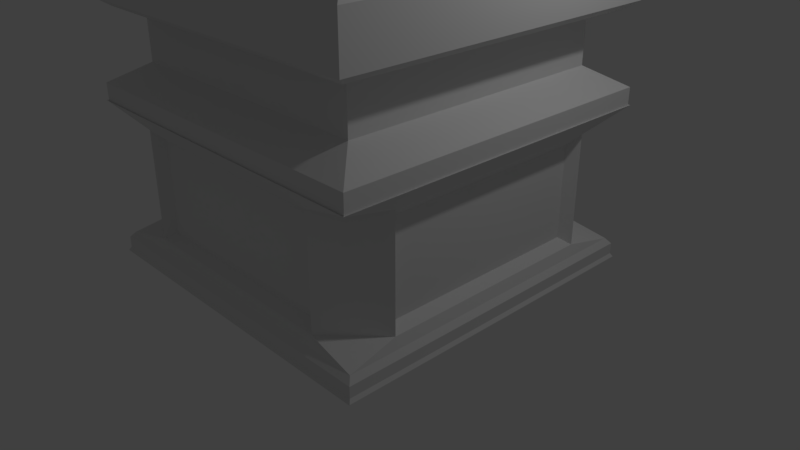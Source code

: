 # Source: block.blend  (saved by Blender 2.79.0; exported with 4.5.12 LTS)
import bpy
from mathutils import Matrix  # noqa: F401  (used for matrix-valued properties, if any)

bpy.ops.wm.read_factory_settings(use_empty=True)
scene = bpy.context.scene
scene.name = 'Scene'

# ---- collections
col_collection_1 = bpy.data.collections.new('Collection 1'); scene.collection.children.link(col_collection_1)

# ---- materials (node trees are filled in below, after node groups)
mat_material = bpy.data.materials.new('Material')
mat_material.alpha_threshold = 0.0
mat_material.use_transparent_shadow = False
mat_material.roughness = 0.5
mat_material.line_color = (0.0, 0.0, 0.0, 1.0)

# ---- material node trees

# ---- world
world_world = bpy.data.worlds.new('World'); scene.world = world_world
world_world.color = (0.05088, 0.05088, 0.05088)
world_world.use_sun_shadow = False
world_world.sun_shadow_jitter_overblur = 0.0
world_world.cycles.sampling_method = 'MANUAL'

# ---- cameras
cam_camera = bpy.data.cameras.new('Camera')
cam_camera.clip_end = 100.0
cam_camera.lens = 35.0
cam_camera.sensor_width = 32.0
cam_camera.sensor_height = 18.0
cam_camera.ortho_scale = 7.314
cam_camera.dof.focus_distance = 0.0
cam_camera.dof.aperture_fstop = 128.0

# ---- lights
light_lamp = bpy.data.lights.new('Lamp', 'POINT')
light_lamp.transmission_factor = 0.0
light_lamp.cutoff_distance = 30.0
light_lamp.energy = 100.0
light_lamp.shadow_buffer_clip_start = 1.001
light_lamp.shadow_soft_size = 0.1
light_lamp.shadow_maximum_resolution = 0.006
light_lamp.use_absolute_resolution = True

# ---- meshes
me_cube = bpy.data.meshes.new('Cube')
me_cube.from_pydata([(-1.809, 1.809, -17.15), (-1.809, -1.809, -17.15), (1.809, -1.809, -17.15), (1.809, 1.809, -17.15), (-1.809, 1.809, -20.25), (-1.809, -1.809, -20.25), (1.809, -1.809, -20.25), (1.809, 1.809, -20.25), (-1.687, 1.687, -16.62), (-1.687, -1.687, -16.62), (1.687, 1.687, -16.62), (1.687, -1.687, -16.62), (-1.464, 1.464, -16.62), (-1.464, -1.464, -16.62), (1.464, 1.464, -16.62), (1.464, -1.464, -16.62), (-1.464, 1.464, -13.29), (-1.464, -1.464, -13.29), (1.464, 1.464, -13.29), (1.464, -1.464, -13.29), (-1.805, 1.805, -11.97), (-1.805, -1.805, -11.97), (1.805, 1.805, -11.97), (1.805, -1.805, -11.97), (-1.805, 1.805, -10.76), (-1.805, -1.805, -10.76), (1.805, 1.805, -10.76), (1.805, -1.805, -10.76), (-1.805, 1.805, -1.356), (-1.805, -1.805, -1.356), (1.805, 1.805, -1.356), (1.805, -1.805, -1.356), (-1.805, 1.805, -0.6247), (-1.805, -1.805, -0.6247), (1.805, 1.805, -0.6247), (1.805, -1.805, -0.6247), (-1.827, 1.827, -0.3849), (-1.827, -1.827, -0.3849), (1.827, 1.827, -0.3849), (1.827, -1.827, -0.3849), (-1.827, 1.827, -0.3455), (-1.827, -1.827, -0.3455), (1.827, 1.827, -0.3455), (1.827, -1.827, -0.3455), (-1.626, 1.626, -21.08), (-1.626, -1.626, -21.08), (1.626, 1.626, -21.08), (1.626, -1.626, -21.08), (-1.712, 1.213, -9.726), (-1.213, 1.712, -9.726), (-1.821, 1.821, -10.84), (-1.712, -1.213, -9.726), (-1.821, -1.821, -10.84), (-1.213, -1.712, -9.726), (1.213, 1.712, -9.726), (1.712, 1.213, -9.726), (1.821, 1.821, -10.84), (1.213, -1.712, -9.726), (1.821, -1.821, -10.84), (1.712, -1.213, -9.726), (-1.755, 1.755, -1.735), (-1.213, 1.712, -2.379), (-1.712, 1.213, -2.379), (-1.712, -1.213, -2.379), (-1.213, -1.712, -2.379), (-1.755, -1.755, -1.735), (1.755, 1.755, -1.735), (1.712, 1.213, -2.379), (1.213, 1.712, -2.379), (1.213, -1.712, -2.379), (1.712, -1.213, -2.379), (1.755, -1.755, -1.735), (-1.712, -1.213, -9.726), (-1.712, 1.213, -9.726), (-1.213, 1.712, -9.726), (1.213, 1.712, -9.726), (1.213, -1.712, -9.726), (-1.213, -1.712, -9.726), (1.712, 1.213, -9.726), (1.712, -1.213, -9.726), (-1.712, 1.213, -2.379), (-1.712, -1.213, -2.379), (1.213, 1.712, -2.379), (-1.213, 1.712, -2.379), (-1.213, -1.712, -2.379), (1.213, -1.712, -2.379), (1.712, -1.213, -2.379), (1.712, 1.213, -2.379), (-1.594, -1.13, -8.987), (-1.594, 1.13, -8.987), (-1.13, 1.594, -8.987), (1.13, 1.594, -8.987), (1.13, -1.594, -8.987), (-1.13, -1.594, -8.987), (1.594, 1.13, -8.987), (1.594, -1.13, -8.987), (-1.594, 1.13, -2.803), (-1.594, -1.13, -2.803), (1.13, 1.594, -2.803), (-1.13, 1.594, -2.803), (-1.13, -1.594, -2.803), (1.13, -1.594, -2.803), (1.594, -1.13, -2.803), (1.594, 1.13, -2.803)], [], [(0, 1, 9, 8), (7, 6, 47, 46), (0, 4, 5, 1), (1, 5, 6, 2), (2, 6, 7, 3), (4, 0, 3, 7), (9, 11, 15, 13), (2, 3, 10, 11), (1, 2, 11, 9), (3, 0, 8, 10), (13, 15, 19, 17), (8, 9, 13, 12), (11, 10, 14, 15), (10, 8, 12, 14), (19, 18, 22, 23), (12, 13, 17, 16), (15, 14, 18, 19), (14, 12, 16, 18), (21, 23, 27, 25), (18, 16, 20, 22), (17, 19, 23, 21), (16, 17, 21, 20), (64, 53, 77, 84), (20, 21, 25, 24), (23, 22, 26, 27), (22, 20, 24, 26), (60, 65, 29, 28), (63, 62, 80, 81), (24, 25, 52, 50), (27, 26, 56, 58), (71, 66, 30, 31), (51, 63, 81, 72), (25, 27, 58, 52), (26, 24, 50, 56), (31, 30, 34, 35), (66, 60, 28, 30), (65, 71, 31, 29), (34, 32, 36, 38), (30, 28, 32, 34), (29, 31, 35, 33), (28, 29, 33, 32), (37, 39, 43, 41), (33, 35, 39, 37), (32, 33, 37, 36), (35, 34, 38, 39), (40, 41, 43, 42), (36, 37, 41, 40), (39, 38, 42, 43), (38, 36, 40, 42), (44, 46, 47, 45), (4, 7, 46, 44), (6, 5, 45, 47), (5, 4, 44, 45), (48, 49, 50), (51, 52, 53), (54, 55, 56), (57, 58, 59), (60, 61, 62), (63, 64, 65), (66, 67, 68), (69, 70, 71), (50, 52, 51, 48), (49, 54, 56, 50), (52, 58, 57, 53), (58, 56, 55, 59), (62, 63, 65, 60), (60, 66, 68, 61), (64, 69, 71, 65), (70, 67, 66, 71), (54, 68, 67, 55), (69, 57, 59, 70), (48, 62, 61, 49), (63, 51, 53, 64), (59, 55, 78, 79), (85, 84, 100, 101), (74, 83, 99, 90), (83, 82, 98, 99), (80, 73, 89, 96), (48, 51, 72, 73), (68, 54, 75, 82), (54, 49, 74, 75), (55, 67, 87, 78), (57, 69, 85, 76), (61, 68, 82, 83), (70, 59, 79, 86), (69, 64, 84, 85), (53, 57, 76, 77), (62, 48, 73, 80), (49, 61, 83, 74), (67, 70, 86, 87), (91, 90, 99, 98), (95, 94, 103, 102), (93, 92, 101, 100), (89, 88, 97, 96), (72, 81, 97, 88), (87, 86, 102, 103), (73, 72, 88, 89), (84, 77, 93, 100), (82, 75, 91, 98), (75, 74, 90, 91), (78, 87, 103, 94), (77, 76, 92, 93), (76, 85, 101, 92), (79, 78, 94, 95), (86, 79, 95, 102), (81, 80, 96, 97)])
me_cube.materials.append(mat_material)
me_cube.use_remesh_preserve_volume = False
me_cube.use_remesh_preserve_attributes = False
me_cube.use_mirror_vertex_groups = False
me_cube.update()

# ---- objects
ob_cube = bpy.data.objects.new('Cube', me_cube)
ob_lamp = bpy.data.objects.new('Lamp', light_lamp)
ob_camera = bpy.data.objects.new('Camera', cam_camera)

# ---- transforms, parenting, visibility, modifiers, constraints
ob_cube.location = (0.0, 0.0, -0.06156)
ob_cube.scale = (1.203, 1.203, -0.193)
ob_cube.lock_rotations_4d = False
ob_cube.empty_display_type = 'ARROWS'
ob_cube.lineart.crease_threshold = 0.0
ob_lamp.location = (4.076, 1.005, 5.904)
ob_lamp.rotation_euler = (0.6503, 0.05522, 1.866)
ob_lamp.lock_rotations_4d = False
ob_lamp.empty_display_type = 'ARROWS'
ob_lamp.color = (0.0, 0.0, 0.0, 0.0)
ob_lamp.lineart.crease_threshold = 0.0
ob_camera.location = (7.481, -6.508, 5.344)
ob_camera.rotation_euler = (1.109, 0.0, 0.8149)
ob_camera.lock_rotations_4d = False
ob_camera.empty_display_type = 'ARROWS'
ob_camera.color = (0.0, 0.0, 0.0, 0.0)
ob_camera.display_type = 'WIRE'
ob_camera.lineart.crease_threshold = 0.0

# ---- collection membership
col_collection_1.objects.link(ob_cube)
col_collection_1.objects.link(ob_lamp)
col_collection_1.objects.link(ob_camera)

# ---- scene / render settings (as saved in the file)
scene.camera = ob_camera
scene.frame_start = 1; scene.frame_end = 250; scene.frame_set(1)
scene.render.engine = 'BLENDER_EEVEE_NEXT'
scene.render.resolution_percentage = 50
scene.render.dither_intensity = 0.0
scene.cycles.use_denoising = False
scene.cycles.samples = 128
scene.cycles.sampling_pattern = 'TABULATED_SOBOL'
scene.cycles.use_adaptive_sampling = False
scene.cycles.use_light_tree = False
scene.cycles.blur_glossy = 0.0
scene.cycles.sample_clamp_indirect = 0.0
scene.view_settings.view_transform = 'Standard'
bpy.context.view_layer.update()
